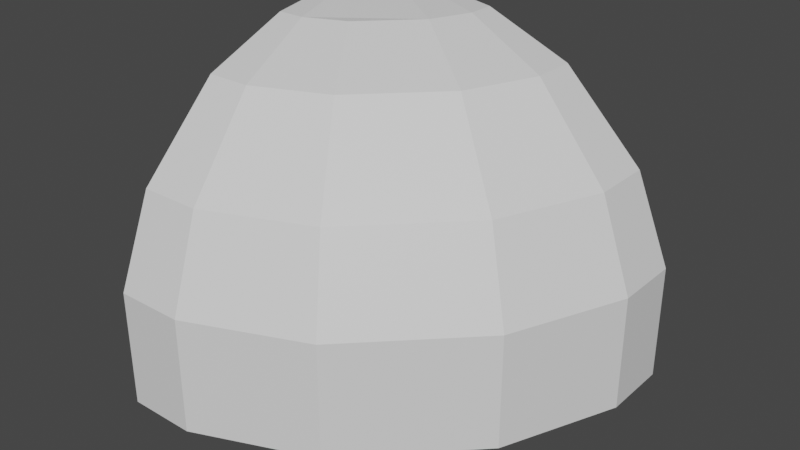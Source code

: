 # Source: Dome_Quarter.blend  (saved by Blender 2.93.20; exported with 4.5.12 LTS)
import bpy
from mathutils import Matrix  # noqa: F401  (used for matrix-valued properties, if any)

bpy.ops.wm.read_factory_settings(use_empty=True)
scene = bpy.context.scene
scene.name = 'Scene'

# ---- collections
col_collection = bpy.data.collections.new('Collection'); scene.collection.children.link(col_collection)

# ---- materials (node trees are filled in below, after node groups)
mat_material_001 = bpy.data.materials.new('Material.001')
mat_material_001.alpha_threshold = 0.0
mat_material_001.use_transparent_shadow = False
mat_material_001.line_color = (0.0, 0.0, 0.0, 1.0)

# ---- material node trees
mat_material_001.use_nodes = True; mat_material_001.node_tree.nodes.clear()
_N = mat_material_001.node_tree.nodes; _L = mat_material_001.node_tree.links
n0 = _N.new('ShaderNodeOutputMaterial'); n0.name = 'Material Output'; n0.location = (300, 300)
n1 = _N.new('ShaderNodeBsdfPrincipled'); n1.name = 'Principled BSDF'; n1.location = (10, 300)
n1.distribution = 'GGX'
n1.subsurface_method = 'BURLEY'
n1.inputs[2].default_value = 0.4
n1.inputs[3].default_value = 1.45
n1.inputs[27].default_value = (0.0, 0.0, 0.0, 1.0)
n1.inputs[28].default_value = 1.0
_L.new(n1.outputs[0], n0.inputs[0])
n0.is_active_output = True

# ---- world
world_world = bpy.data.worlds.new('World'); scene.world = world_world
world_world.use_nodes = True; world_world.node_tree.nodes.clear()
_N = world_world.node_tree.nodes; _L = world_world.node_tree.links
n0 = _N.new('ShaderNodeOutputWorld'); n0.name = 'World Output'; n0.location = (300, 300)
n1 = _N.new('ShaderNodeBackground'); n1.name = 'Background'; n1.location = (10, 300)
n1.inputs[0].default_value = (0.05088, 0.05088, 0.05088, 1.0)
_L.new(n1.outputs[0], n0.inputs[0])
n0.is_active_output = True
world_world.color = (0.05088, 0.05088, 0.05088)
world_world.use_sun_shadow = False
world_world.sun_shadow_jitter_overblur = 0.0

# ---- meshes
me_cube_001 = bpy.data.meshes.new('Cube.001')
me_cube_001.from_pydata([(1.0, 1.0, -1.0), (-1.0, 1.0, 1.0), (-1.0, 1.0, -1.0), (-1.0, -1.0, -1.0), (1.0, 0.6, -1.0), (0.7172, -0.08284, -1.0), (0.08284, -0.7172, -1.0), (-0.6, -1.0, -1.0), (-0.2, 1.0, 0.8752), (0.3121, 1.0, 0.6631), (0.7879, 1.0, 0.1874), (1.0, 1.0, -0.3248), (-1.0, -1.0, -0.3248), (-1.0, -0.7879, 0.1874), (-1.0, -0.3121, 0.6631), (-1.0, 0.2, 0.8752), (-0.8387, 0.2, 0.8752), (-0.7368, -0.3121, 0.6631), (-0.6422, -0.7879, 0.1874), (-0.6, -1.0, -0.3248), (-0.5969, 0.3002, 0.8752), (-0.3068, -0.134, 0.6631), (0.08284, -0.7172, -0.3248), (-0.03732, -0.5373, 0.1874), (-0.3002, 0.5969, 0.8752), (0.134, 0.3068, 0.6631), (0.5373, 0.03732, 0.1874), (0.7172, -0.08284, -0.3248), (-0.2, 0.8387, 0.8752), (0.3121, 0.7368, 0.6631), (1.0, 0.6, -0.3248), (0.7879, 0.6422, 0.1874)], [], [(3, 12, 13, 14, 15, 1, 2), (25, 21, 23, 26), (17, 14, 13, 18), (0, 11, 30, 4), (21, 17, 18, 23), (2, 0, 4, 5, 6, 7, 3), (29, 25, 26, 31), (19, 7, 6, 22), (4, 30, 27, 5), (22, 6, 5, 27), (7, 19, 12, 3), (8, 1, 15, 16, 20, 24, 28), (31, 10, 9, 29), (20, 16, 17, 21), (19, 22, 23, 18), (28, 24, 25, 29), (27, 30, 31, 26), (24, 20, 21, 25), (22, 27, 26, 23), (16, 15, 14, 17), (12, 19, 18, 13), (30, 11, 10, 31), (8, 28, 29, 9), (2, 1, 8, 9, 10, 11, 0)])
_uv = me_cube_001.uv_layers.new(name='UVMap')
_uv.uv.foreach_set('vector', [0.375, 0.0, 0.475, 0.0, 0.539, 0.02652, 0.5985, 0.08598, 0.625, 0.15, 0.625, 0.25, 0.375, 0.25, 0.5985, 0.6949, 0.5985, 0.8051, 0.539, 0.8218, 0.539, 0.6782, 0.5985, 0.9671, 0.5985, 1.0, 0.539, 1.0, 0.539, 0.9553, 0.375, 0.5, 0.475, 0.5, 0.475, 0.55, 0.375, 0.55, 0.5985, 0.8516, 0.5985, 0.9277, 0.539, 0.9431, 0.539, 0.8362, 0.125, 0.5, 0.375, 0.5, 0.375, 0.55, 0.3396, 0.6354, 0.2604, 0.7146, 0.175, 0.75, 0.125, 0.75, 0.5985, 0.5723, 0.5985, 0.6484, 0.539, 0.6638, 0.539, 0.5569, 0.475, 0.95, 0.375, 0.95, 0.375, 0.8293, 0.475, 0.8293, 0.375, 0.55, 0.475, 0.55, 0.475, 0.6707, 0.375, 0.6707, 0.475, 0.8293, 0.375, 0.8293, 0.375, 0.6707, 0.475, 0.6707, 0.375, 0.95, 0.475, 0.95, 0.475, 1.0, 0.375, 1.0, 0.775, 0.5, 0.875, 0.5, 0.875, 0.6, 0.8548, 0.6, 0.8246, 0.5875, 0.7875, 0.5504, 0.775, 0.5202, 0.5655, 0.5447, 0.5655, 0.5, 0.6845, 0.5, 0.6845, 0.5329, 0.625, 0.8683, 0.625, 0.911, 0.5985, 0.9277, 0.5985, 0.8516, 0.475, 0.95, 0.475, 0.8293, 0.539, 0.8362, 0.539, 0.9431, 0.625, 0.589, 0.625, 0.6317, 0.5985, 0.6484, 0.5985, 0.5723, 0.475, 0.6707, 0.475, 0.55, 0.539, 0.5569, 0.539, 0.6638, 0.625, 0.7129, 0.625, 0.7871, 0.5985, 0.8051, 0.5985, 0.6949, 0.475, 0.8293, 0.475, 0.6707, 0.539, 0.6782, 0.539, 0.8218, 0.625, 0.9798, 0.625, 1.0, 0.5985, 1.0, 0.5985, 0.9671, 0.475, 1.0, 0.475, 0.95, 0.539, 0.9553, 0.539, 1.0, 0.475, 0.55, 0.475, 0.5, 0.5655, 0.5, 0.5655, 0.5447, 0.775, 0.5, 0.775, 0.5202, 0.6845, 0.5329, 0.6845, 0.5, 0.375, 0.25, 0.625, 0.25, 0.625, 0.35, 0.5985, 0.414, 0.539, 0.4735, 0.475, 0.5, 0.375, 0.5])
me_cube_001.materials.append(mat_material_001)
me_cube_001.use_remesh_preserve_volume = False
me_cube_001.use_remesh_preserve_attributes = False
me_cube_001.use_mirror_vertex_groups = False
me_cube_001.update()

# ---- objects
ob_cube_001 = bpy.data.objects.new('Cube.001', me_cube_001)

# ---- transforms, parenting, visibility, modifiers, constraints
ob_cube_001.location = (0.0, 0.0, 0.0)
ob_cube_001.lock_rotations_4d = False
ob_cube_001.empty_display_type = 'ARROWS'
ob_cube_001.lineart.crease_threshold = 0.0

# ---- collection membership
col_collection.objects.link(ob_cube_001)

# ---- scene / render settings (as saved in the file)
scene.frame_start = 1; scene.frame_end = 250; scene.frame_set(1)
scene.render.engine = 'BLENDER_EEVEE_NEXT'
scene.cycles.use_denoising = False
scene.cycles.samples = 128
scene.cycles.sampling_pattern = 'TABULATED_SOBOL'
scene.cycles.use_adaptive_sampling = False
scene.cycles.use_light_tree = False
scene.view_settings.view_transform = 'Filmic'
bpy.context.view_layer.update()

# ---- added for rendering (the .blend has no active camera and no usable light): camera, sun
cam_auto = bpy.data.cameras.new('AutoCamera')
cam_auto.lens = 50.0
cam_auto.sensor_width = 36.0
cam_auto.clip_end = 1000.0
ob_auto_camera = bpy.data.objects.new('AutoCamera', cam_auto)
scene.collection.objects.link(ob_auto_camera)
ob_auto_camera.location = (3.20507, -3.84609, 2.56406)
ob_auto_camera.rotation_euler = (1.09748, -7.21219e-08, 0.694738)
scene.camera = ob_auto_camera
light_auto_sun = bpy.data.lights.new('AutoSun', 'SUN')
light_auto_sun.energy = 3.0
light_auto_sun.angle = 0.0523599
ob_auto_sun = bpy.data.objects.new('AutoSun', light_auto_sun)
scene.collection.objects.link(ob_auto_sun)
ob_auto_sun.rotation_euler = (0.872665, 0.174533, 0.523599)
bpy.context.view_layer.update()
